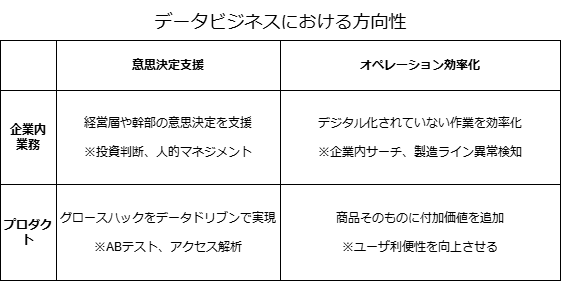

The diagram above was exported from draw.io. Its source (the exported page's mxGraphModel, read from the mxfile embedded in the PNG):
<mxGraphModel dx="818" dy="642" grid="1" gridSize="10" guides="1" tooltips="1" connect="1" arrows="1" fold="1" page="1" pageScale="1" pageWidth="827" pageHeight="1169" background="#ffffff" math="0" shadow="0">
  <root>
    <mxCell id="0" />
    <mxCell id="1" parent="0" />
    <mxCell id="2" value="" style="childLayout=tableLayout;recursiveResize=0;shadow=0;fillColor=none;" vertex="1" parent="1">
      <mxGeometry x="120" y="200" width="560" height="240" as="geometry" />
    </mxCell>
    <mxCell id="3" value="" style="shape=tableRow;horizontal=0;startSize=0;swimlaneHead=0;swimlaneBody=0;top=0;left=0;bottom=0;right=0;dropTarget=0;collapsible=0;recursiveResize=0;expand=0;fontStyle=0;fillColor=none;strokeColor=inherit;" vertex="1" parent="2">
      <mxGeometry width="560" height="50" as="geometry" />
    </mxCell>
    <mxCell id="4" value="" style="connectable=0;recursiveResize=0;strokeColor=inherit;fillColor=none;align=center;whiteSpace=wrap;html=1;" vertex="1" parent="3">
      <mxGeometry width="56" height="50" as="geometry">
        <mxRectangle width="56" height="50" as="alternateBounds" />
      </mxGeometry>
    </mxCell>
    <mxCell id="5" value="&lt;b&gt;意思決定支援&lt;/b&gt;" style="connectable=0;recursiveResize=0;strokeColor=inherit;fillColor=none;align=center;whiteSpace=wrap;html=1;" vertex="1" parent="3">
      <mxGeometry x="56" width="224" height="50" as="geometry">
        <mxRectangle width="224" height="50" as="alternateBounds" />
      </mxGeometry>
    </mxCell>
    <mxCell id="6" value="&lt;b&gt;オペレーション効率化&lt;/b&gt;" style="connectable=0;recursiveResize=0;strokeColor=inherit;fillColor=none;align=center;whiteSpace=wrap;html=1;" vertex="1" parent="3">
      <mxGeometry x="280" width="280" height="50" as="geometry">
        <mxRectangle width="280" height="50" as="alternateBounds" />
      </mxGeometry>
    </mxCell>
    <mxCell id="7" style="shape=tableRow;horizontal=0;startSize=0;swimlaneHead=0;swimlaneBody=0;top=0;left=0;bottom=0;right=0;dropTarget=0;collapsible=0;recursiveResize=0;expand=0;fontStyle=0;fillColor=none;strokeColor=inherit;" vertex="1" parent="2">
      <mxGeometry y="50" width="560" height="94" as="geometry" />
    </mxCell>
    <mxCell id="8" value="&lt;b&gt;企業内&lt;/b&gt;&lt;div&gt;&lt;b&gt;業務&lt;/b&gt;&lt;/div&gt;" style="connectable=0;recursiveResize=0;strokeColor=inherit;fillColor=none;align=center;whiteSpace=wrap;html=1;" vertex="1" parent="7">
      <mxGeometry width="56" height="94" as="geometry">
        <mxRectangle width="56" height="94" as="alternateBounds" />
      </mxGeometry>
    </mxCell>
    <mxCell id="9" value="経営層や幹部の意思決定を支援&lt;div&gt;&lt;br&gt;&lt;/div&gt;&lt;div&gt;※投資判断、人的マネジメント&lt;/div&gt;" style="connectable=0;recursiveResize=0;strokeColor=inherit;fillColor=none;align=center;whiteSpace=wrap;html=1;" vertex="1" parent="7">
      <mxGeometry x="56" width="224" height="94" as="geometry">
        <mxRectangle width="224" height="94" as="alternateBounds" />
      </mxGeometry>
    </mxCell>
    <mxCell id="10" value="デジタル化されていない作業を効率化&lt;div&gt;&lt;br&gt;&lt;/div&gt;&lt;div&gt;※企業内サーチ、製造ライン異常検知&lt;/div&gt;" style="connectable=0;recursiveResize=0;strokeColor=inherit;fillColor=none;align=center;whiteSpace=wrap;html=1;" vertex="1" parent="7">
      <mxGeometry x="280" width="280" height="94" as="geometry">
        <mxRectangle width="280" height="94" as="alternateBounds" />
      </mxGeometry>
    </mxCell>
    <mxCell id="11" style="shape=tableRow;horizontal=0;startSize=0;swimlaneHead=0;swimlaneBody=0;top=0;left=0;bottom=0;right=0;dropTarget=0;collapsible=0;recursiveResize=0;expand=0;fontStyle=0;fillColor=none;strokeColor=inherit;" vertex="1" parent="2">
      <mxGeometry y="144" width="560" height="96" as="geometry" />
    </mxCell>
    <mxCell id="12" value="&lt;b&gt;プロダクト&lt;/b&gt;" style="connectable=0;recursiveResize=0;strokeColor=inherit;fillColor=none;align=center;whiteSpace=wrap;html=1;" vertex="1" parent="11">
      <mxGeometry width="56" height="96" as="geometry">
        <mxRectangle width="56" height="96" as="alternateBounds" />
      </mxGeometry>
    </mxCell>
    <mxCell id="13" value="グロースハックをデータドリブンで実現&lt;div&gt;&lt;br&gt;&lt;/div&gt;&lt;div&gt;※ABテスト、アクセス解析&lt;/div&gt;" style="connectable=0;recursiveResize=0;strokeColor=inherit;fillColor=none;align=center;whiteSpace=wrap;html=1;" vertex="1" parent="11">
      <mxGeometry x="56" width="224" height="96" as="geometry">
        <mxRectangle width="224" height="96" as="alternateBounds" />
      </mxGeometry>
    </mxCell>
    <mxCell id="14" value="商品そのものに付加価値を追加&lt;div&gt;&lt;br&gt;&lt;/div&gt;&lt;div&gt;※ユーザ利便性を向上させる&lt;/div&gt;" style="connectable=0;recursiveResize=0;strokeColor=inherit;fillColor=none;align=center;whiteSpace=wrap;html=1;" vertex="1" parent="11">
      <mxGeometry x="280" width="280" height="96" as="geometry">
        <mxRectangle width="280" height="96" as="alternateBounds" />
      </mxGeometry>
    </mxCell>
    <mxCell id="15" value="&lt;span style=&quot;font-size: 18px; font-weight: 400;&quot;&gt;データビジネスにおける方向性&lt;/span&gt;" style="text;strokeColor=none;fillColor=none;html=1;fontSize=24;fontStyle=1;verticalAlign=middle;align=center;" vertex="1" parent="1">
      <mxGeometry x="350" y="160" width="100" height="40" as="geometry" />
    </mxCell>
  </root>
</mxGraphModel>